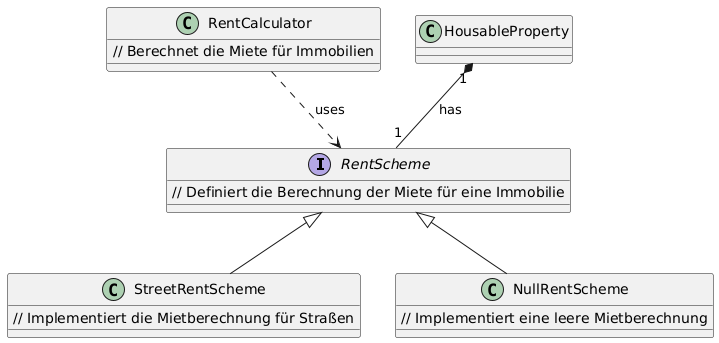

The diagram above was rendered by PlantUML. Its source (embedded in the PNG):
@startuml
' Interfaces
interface RentScheme {
    // Definiert die Berechnung der Miete für eine Immobilie
}

' Classes
class StreetRentScheme {
    // Implementiert die Mietberechnung für Straßen
}

class NullRentScheme {
    // Implementiert eine leere Mietberechnung
}

class RentCalculator {
    // Berechnet die Miete für Immobilien
}

' Relationships
HousableProperty "1" *-- "1" RentScheme : has
RentScheme <|-- StreetRentScheme
RentScheme <|-- NullRentScheme
RentCalculator ..> RentScheme : uses
@enduml